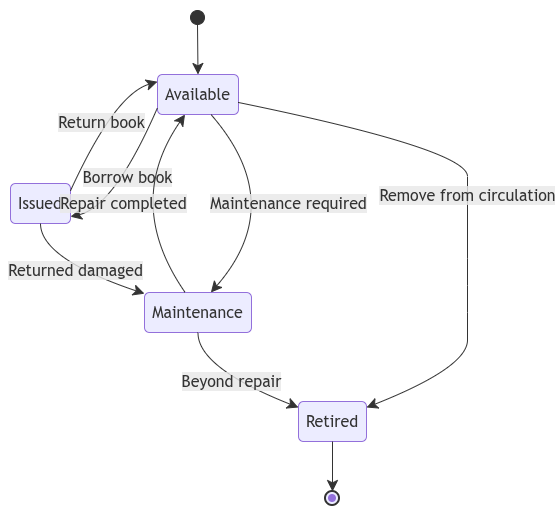

The diagram above was exported from draw.io. Its source (the exported page's mxGraphModel, read from the mxfile embedded in the PNG):
<mxGraphModel dx="1094" dy="611" grid="1" gridSize="10" guides="1" tooltips="0" connect="1" arrows="1" fold="1" page="1" pageScale="1" pageWidth="850" pageHeight="1100" math="0" shadow="0">
  <root>
    <mxCell id="0" />
    <mxCell id="1" parent="0" />
    <UserObject label="" mermaidData="{&#10;  &quot;data&quot;: &quot;stateDiagram-v2\n    [*] --&gt; Available\n\n    Available --&gt; Issued: Borrow book\n    Issued --&gt; Available: Return book\n    Issued --&gt; Maintenance: Returned damaged\n    Available --&gt; Maintenance: Maintenance required\n\n    Maintenance --&gt; Available: Repair completed\n    Maintenance --&gt; Retired: Beyond repair\n\n    Available --&gt; Retired: Remove from circulation\n    Retired --&gt; [*]&quot;,&#10;  &quot;config&quot;: null&#10;}" id="17">
      <mxCell connectable="0" parent="1" style="group;transparentBounds=1;editIcon=1;lockedGroup=0;groupPadding=10;" vertex="1">
        <mxGeometry as="geometry" />
      </mxCell>
    </UserObject>
    <UserObject label="" mermaidId="n:root_start" mermaidBaseStyle="ellipse;html=1;fillColor=light-dark(#333333,#cccccc);strokeColor=light-dark(#333333,#cccccc);fontColor=light-dark(#333333,#cccccc);fontFamily=Trebuchet MS,Verdana,Arial,sans-serif;fontSize=16;" mermaidBaseValue="" id="2">
      <mxCell parent="17" style="ellipse;html=1;fillColor=light-dark(#333333,#cccccc);strokeColor=light-dark(#333333,#cccccc);fontColor=light-dark(#333333,#cccccc);fontFamily=Trebuchet MS,Verdana,Arial,sans-serif;fontSize=16;" vertex="1">
        <mxGeometry height="14" width="14" x="190" y="10" as="geometry" />
      </mxCell>
    </UserObject>
    <UserObject label="Available" mermaidId="n:Available" mermaidBaseStyle="rounded=1;absoluteArcSize=1;arcSize=10;html=1;whiteSpace=wrap;strokeWidth=1;fillColor=light-dark(#ECECFF,#1f2020);strokeColor=light-dark(#9370DB,#cccccc);fontColor=light-dark(#333333,#cccccc);fontFamily=Trebuchet MS,Verdana,Arial,sans-serif;fontSize=16;" mermaidBaseValue="Available" id="3">
      <mxCell parent="17" style="rounded=1;absoluteArcSize=1;arcSize=10;html=1;whiteSpace=wrap;strokeWidth=1;fillColor=light-dark(#ECECFF,#1f2020);strokeColor=light-dark(#9370DB,#cccccc);fontColor=light-dark(#333333,#cccccc);fontFamily=Trebuchet MS,Verdana,Arial,sans-serif;fontSize=16;" vertex="1">
        <mxGeometry height="40" width="81" x="157" y="74" as="geometry" />
      </mxCell>
    </UserObject>
    <UserObject label="Issued" mermaidId="n:Issued" mermaidBaseStyle="rounded=1;absoluteArcSize=1;arcSize=10;html=1;whiteSpace=wrap;strokeWidth=1;fillColor=light-dark(#ECECFF,#1f2020);strokeColor=light-dark(#9370DB,#cccccc);fontColor=light-dark(#333333,#cccccc);fontFamily=Trebuchet MS,Verdana,Arial,sans-serif;fontSize=16;" mermaidBaseValue="Issued" id="4">
      <mxCell parent="17" style="rounded=1;absoluteArcSize=1;arcSize=10;html=1;whiteSpace=wrap;strokeWidth=1;fillColor=light-dark(#ECECFF,#1f2020);strokeColor=light-dark(#9370DB,#cccccc);fontColor=light-dark(#333333,#cccccc);fontFamily=Trebuchet MS,Verdana,Arial,sans-serif;fontSize=16;" vertex="1">
        <mxGeometry height="40" width="60" x="10" y="183" as="geometry" />
      </mxCell>
    </UserObject>
    <UserObject label="Maintenance" mermaidId="n:Maintenance" mermaidBaseStyle="rounded=1;absoluteArcSize=1;arcSize=10;html=1;whiteSpace=wrap;strokeWidth=1;fillColor=light-dark(#ECECFF,#1f2020);strokeColor=light-dark(#9370DB,#cccccc);fontColor=light-dark(#333333,#cccccc);fontFamily=Trebuchet MS,Verdana,Arial,sans-serif;fontSize=16;" mermaidBaseValue="Maintenance" id="5">
      <mxCell parent="17" style="rounded=1;absoluteArcSize=1;arcSize=10;html=1;whiteSpace=wrap;strokeWidth=1;fillColor=light-dark(#ECECFF,#1f2020);strokeColor=light-dark(#9370DB,#cccccc);fontColor=light-dark(#333333,#cccccc);fontFamily=Trebuchet MS,Verdana,Arial,sans-serif;fontSize=16;" vertex="1">
        <mxGeometry height="40" width="107" x="144" y="292" as="geometry" />
      </mxCell>
    </UserObject>
    <UserObject label="Retired" mermaidId="n:Retired" mermaidBaseStyle="rounded=1;absoluteArcSize=1;arcSize=10;html=1;whiteSpace=wrap;strokeWidth=1;fillColor=light-dark(#ECECFF,#1f2020);strokeColor=light-dark(#9370DB,#cccccc);fontColor=light-dark(#333333,#cccccc);fontFamily=Trebuchet MS,Verdana,Arial,sans-serif;fontSize=16;" mermaidBaseValue="Retired" id="6">
      <mxCell parent="17" style="rounded=1;absoluteArcSize=1;arcSize=10;html=1;whiteSpace=wrap;strokeWidth=1;fillColor=light-dark(#ECECFF,#1f2020);strokeColor=light-dark(#9370DB,#cccccc);fontColor=light-dark(#333333,#cccccc);fontFamily=Trebuchet MS,Verdana,Arial,sans-serif;fontSize=16;" vertex="1">
        <mxGeometry height="40" width="68" x="298" y="401" as="geometry" />
      </mxCell>
    </UserObject>
    <UserObject label="" mermaidId="n:root_end" mermaidBaseStyle="ellipse;html=1;fillColor=light-dark(#ECECFF,#1f2020);strokeColor=light-dark(#333333,#cccccc);strokeWidth=2;centerRadius=4;centerColor=light-dark(#9370DB,#cccccc);fontColor=light-dark(#333333,#cccccc);fontFamily=Trebuchet MS,Verdana,Arial,sans-serif;fontSize=16;" mermaidBaseValue="" id="7">
      <mxCell parent="17" style="ellipse;html=1;fillColor=light-dark(#ECECFF,#1f2020);strokeColor=light-dark(#333333,#cccccc);strokeWidth=2;centerRadius=4;centerColor=light-dark(#9370DB,#cccccc);fontColor=light-dark(#333333,#cccccc);fontFamily=Trebuchet MS,Verdana,Arial,sans-serif;fontSize=16;" vertex="1">
        <mxGeometry height="14" width="14" x="325" y="491" as="geometry" />
      </mxCell>
    </UserObject>
    <UserObject label="" mermaidId="e:root_start-&gt;Available#0" mermaidBaseStyle="curved=1;startArrow=none;endArrow=classic;endSize=9;fillColor=none;strokeColor=light-dark(#333333,#cccccc);exitX=0.5;exitY=1;entryX=0.5;entryY=0;" mermaidBaseValue="" id="8">
      <mxCell edge="1" parent="17" source="2" style="curved=1;startArrow=none;endArrow=classic;endSize=9;fillColor=none;strokeColor=light-dark(#333333,#cccccc);exitX=0.5;exitY=1;entryX=0.5;entryY=0;" target="3">
        <mxGeometry relative="1" as="geometry">
          <Array as="points" />
        </mxGeometry>
      </mxCell>
    </UserObject>
    <UserObject label="Borrow book" mermaidId="e:Available-&gt;Issued#0" mermaidBaseStyle="curved=1;startArrow=none;endArrow=classic;endSize=9;fillColor=none;strokeColor=light-dark(#333333,#cccccc);html=1;fontSize=16;labelBackgroundColor=#E8E8E88D;fontFamily=Trebuchet MS,Verdana,Arial,sans-serif;fontColor=light-dark(#333333,#cccccc);exitX=0;exitY=0.825;entryX=1;entryY=0.825;curved=1;exitX=0;exitY=0.83;entryX=1;entryY=0.83;" mermaidBaseValue="Borrow book" id="9">
      <mxCell edge="1" parent="17" source="3" style="curved=1;startArrow=none;endArrow=classic;endSize=9;fillColor=none;strokeColor=light-dark(#333333,#cccccc);html=1;fontSize=16;labelBackgroundColor=#E8E8E88D;fontFamily=Trebuchet MS,Verdana,Arial,sans-serif;fontColor=light-dark(#333333,#cccccc);exitX=0;exitY=0.83;entryX=1;entryY=0.83;" target="4">
        <mxGeometry relative="1" as="geometry">
          <mxPoint as="offset" />
          <Array as="points">
            <mxPoint x="114" y="206" />
          </Array>
        </mxGeometry>
      </mxCell>
    </UserObject>
    <UserObject label="Return book" mermaidId="e:Issued-&gt;Available#0" mermaidBaseStyle="curved=1;startArrow=none;endArrow=classic;endSize=9;fillColor=none;strokeColor=light-dark(#333333,#cccccc);html=1;fontSize=16;labelBackgroundColor=#E8E8E88D;fontFamily=Trebuchet MS,Verdana,Arial,sans-serif;fontColor=light-dark(#333333,#cccccc);exitX=1;exitY=0.175;entryX=0;entryY=0.175;curved=1;exitX=1;exitY=0.18;entryX=0;entryY=0.18;" mermaidBaseValue="Return book" id="10">
      <mxCell edge="1" parent="17" source="4" style="curved=1;startArrow=none;endArrow=classic;endSize=9;fillColor=none;strokeColor=light-dark(#333333,#cccccc);html=1;fontSize=16;labelBackgroundColor=#E8E8E88D;fontFamily=Trebuchet MS,Verdana,Arial,sans-serif;fontColor=light-dark(#333333,#cccccc);exitX=1;exitY=0.18;entryX=0;entryY=0.18;" target="3">
        <mxGeometry relative="1" as="geometry">
          <mxPoint as="offset" />
          <Array as="points">
            <mxPoint x="114" y="94" />
          </Array>
        </mxGeometry>
      </mxCell>
    </UserObject>
    <UserObject label="Returned damaged" mermaidId="e:Issued-&gt;Maintenance#0" mermaidBaseStyle="curved=1;startArrow=none;endArrow=classic;endSize=9;fillColor=none;strokeColor=light-dark(#333333,#cccccc);html=1;fontSize=16;labelBackgroundColor=#E8E8E88D;fontFamily=Trebuchet MS,Verdana,Arial,sans-serif;fontColor=light-dark(#333333,#cccccc);exitX=0.5;exitY=1;entryX=0;entryY=0.03;" mermaidBaseValue="Returned damaged" id="11">
      <mxCell edge="1" parent="17" source="4" style="curved=1;startArrow=none;endArrow=classic;endSize=9;fillColor=none;strokeColor=light-dark(#333333,#cccccc);html=1;fontSize=16;labelBackgroundColor=#E8E8E88D;fontFamily=Trebuchet MS,Verdana,Arial,sans-serif;fontColor=light-dark(#333333,#cccccc);exitX=0.5;exitY=1;entryX=0;entryY=0.03;" target="5">
        <mxGeometry relative="1" as="geometry">
          <Array as="points">
            <mxPoint x="40" y="258" />
          </Array>
        </mxGeometry>
      </mxCell>
    </UserObject>
    <UserObject label="Maintenance required" mermaidId="e:Available-&gt;Maintenance#0" mermaidBaseStyle="curved=1;startArrow=none;endArrow=classic;endSize=9;fillColor=none;strokeColor=light-dark(#333333,#cccccc);html=1;fontSize=16;labelBackgroundColor=#E8E8E88D;fontFamily=Trebuchet MS,Verdana,Arial,sans-serif;fontColor=light-dark(#333333,#cccccc);exitX=0.6604938271604939;exitY=1;entryX=0.6214953271028038;entryY=0;curved=1;exitX=0.66;exitY=1;entryX=0.62;entryY=0;" mermaidBaseValue="Maintenance required" id="12">
      <mxCell edge="1" parent="17" source="3" style="curved=1;startArrow=none;endArrow=classic;endSize=9;fillColor=none;strokeColor=light-dark(#333333,#cccccc);html=1;fontSize=16;labelBackgroundColor=#E8E8E88D;fontFamily=Trebuchet MS,Verdana,Arial,sans-serif;fontColor=light-dark(#333333,#cccccc);exitX=0.66;exitY=1;entryX=0.62;entryY=0;" target="5">
        <mxGeometry relative="1" as="geometry">
          <mxPoint as="offset" />
          <Array as="points">
            <mxPoint x="288" y="203" />
          </Array>
        </mxGeometry>
      </mxCell>
    </UserObject>
    <UserObject label="Repair completed" mermaidId="e:Maintenance-&gt;Available#0" mermaidBaseStyle="curved=1;startArrow=none;endArrow=classic;endSize=9;fillColor=none;strokeColor=light-dark(#333333,#cccccc);html=1;fontSize=16;labelBackgroundColor=#E8E8E88D;fontFamily=Trebuchet MS,Verdana,Arial,sans-serif;fontColor=light-dark(#333333,#cccccc);exitX=0.37850467289719625;exitY=0;entryX=0.3395061728395062;entryY=1;curved=1;exitX=0.38;exitY=0;entryX=0.34;entryY=1;" mermaidBaseValue="Repair completed" id="13">
      <mxCell edge="1" parent="17" source="5" style="curved=1;startArrow=none;endArrow=classic;endSize=9;fillColor=none;strokeColor=light-dark(#333333,#cccccc);html=1;fontSize=16;labelBackgroundColor=#E8E8E88D;fontFamily=Trebuchet MS,Verdana,Arial,sans-serif;fontColor=light-dark(#333333,#cccccc);exitX=0.38;exitY=0;entryX=0.34;entryY=1;" target="3">
        <mxGeometry relative="1" as="geometry">
          <mxPoint as="offset" />
          <Array as="points">
            <mxPoint x="123" y="203" />
          </Array>
        </mxGeometry>
      </mxCell>
    </UserObject>
    <UserObject label="Beyond repair" mermaidId="e:Maintenance-&gt;Retired#0" mermaidBaseStyle="curved=1;startArrow=none;endArrow=classic;endSize=9;fillColor=none;strokeColor=light-dark(#333333,#cccccc);html=1;fontSize=16;labelBackgroundColor=#E8E8E88D;fontFamily=Trebuchet MS,Verdana,Arial,sans-serif;fontColor=light-dark(#333333,#cccccc);exitX=0.5;exitY=1;entryX=0;entryY=0.15;" mermaidBaseValue="Beyond repair" id="14">
      <mxCell edge="1" parent="17" source="5" style="curved=1;startArrow=none;endArrow=classic;endSize=9;fillColor=none;strokeColor=light-dark(#333333,#cccccc);html=1;fontSize=16;labelBackgroundColor=#E8E8E88D;fontFamily=Trebuchet MS,Verdana,Arial,sans-serif;fontColor=light-dark(#333333,#cccccc);exitX=0.5;exitY=1;entryX=0;entryY=0.15;" target="6">
        <mxGeometry relative="1" as="geometry">
          <Array as="points">
            <mxPoint x="197" y="367" />
          </Array>
        </mxGeometry>
      </mxCell>
    </UserObject>
    <UserObject label="Remove from circulation" mermaidId="e:Available-&gt;Retired#0" mermaidBaseStyle="curved=1;startArrow=none;endArrow=classic;endSize=9;fillColor=none;strokeColor=light-dark(#333333,#cccccc);html=1;fontSize=16;labelBackgroundColor=#E8E8E88D;fontFamily=Trebuchet MS,Verdana,Arial,sans-serif;fontColor=light-dark(#333333,#cccccc);exitX=1;exitY=0.7;entryX=1;entryY=0.15;" mermaidBaseValue="Remove from circulation" id="15">
      <mxCell edge="1" parent="17" source="3" style="curved=1;startArrow=none;endArrow=classic;endSize=9;fillColor=none;strokeColor=light-dark(#333333,#cccccc);html=1;fontSize=16;labelBackgroundColor=#E8E8E88D;fontFamily=Trebuchet MS,Verdana,Arial,sans-serif;fontColor=light-dark(#333333,#cccccc);exitX=1;exitY=0.7;entryX=1;entryY=0.15;" target="6">
        <mxGeometry relative="1" as="geometry">
          <Array as="points">
            <mxPoint x="467" y="149" />
            <mxPoint x="467" y="203" />
            <mxPoint x="467" y="258" />
            <mxPoint x="467" y="312" />
            <mxPoint x="467" y="367" />
          </Array>
        </mxGeometry>
      </mxCell>
    </UserObject>
    <UserObject label="" mermaidId="e:Retired-&gt;root_end#0" mermaidBaseStyle="curved=1;startArrow=none;endArrow=classic;endSize=9;fillColor=none;strokeColor=light-dark(#333333,#cccccc);exitX=0.5;exitY=1;entryX=0.5;entryY=0;" mermaidBaseValue="" id="16">
      <mxCell edge="1" parent="17" source="6" style="curved=1;startArrow=none;endArrow=classic;endSize=9;fillColor=none;strokeColor=light-dark(#333333,#cccccc);exitX=0.5;exitY=1;entryX=0.5;entryY=0;" target="7">
        <mxGeometry relative="1" as="geometry">
          <Array as="points" />
        </mxGeometry>
      </mxCell>
    </UserObject>
  </root>
</mxGraphModel>